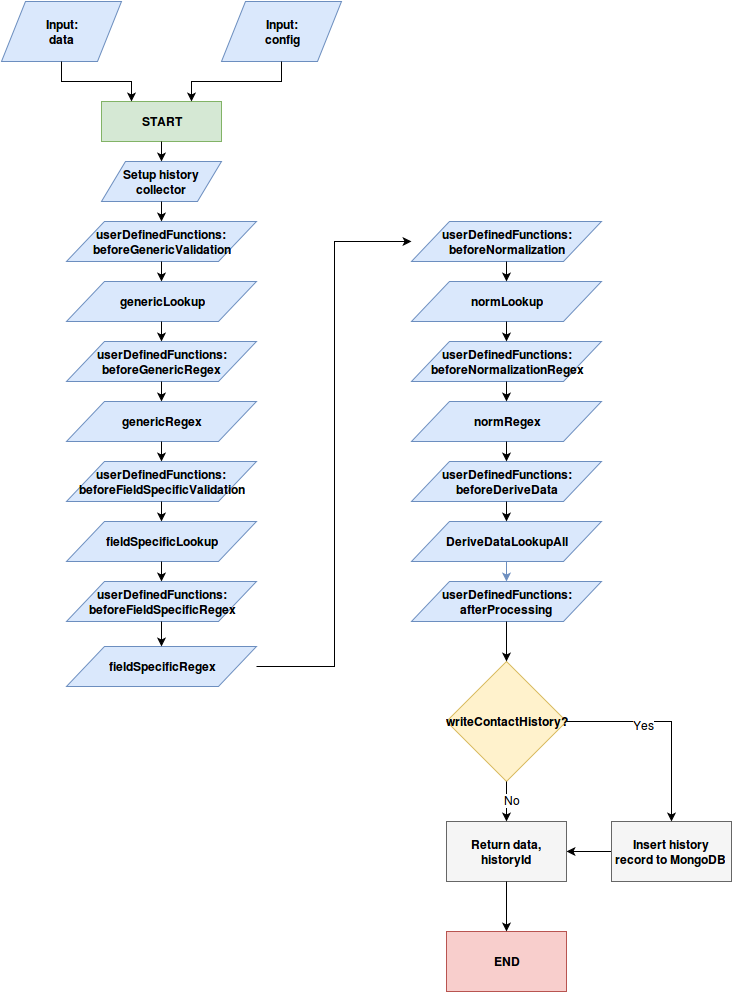

The diagram above was exported from draw.io. Its source (the exported page's mxGraphModel, read from the mxfile embedded in the PNG):
<mxGraphModel dx="1303" dy="734" grid="1" gridSize="10" guides="1" tooltips="1" connect="1" arrows="1" fold="1" page="1" pageScale="1" pageWidth="850" pageHeight="1100" background="#ffffff" math="0" shadow="0">
  <root>
    <mxCell id="0" />
    <mxCell id="1" parent="0" />
    <mxCell id="3d4a43e8ec488cdb-1" value="Input:&lt;br&gt;data&lt;br&gt;" style="shape=parallelogram;whiteSpace=wrap;html=1;fontStyle=1;fillColor=#dae8fc;strokeColor=#6c8ebf;" vertex="1" parent="1">
      <mxGeometry x="70" y="60" width="120" height="60" as="geometry" />
    </mxCell>
    <mxCell id="3d4a43e8ec488cdb-2" value="Input:&lt;br&gt;config&lt;br&gt;" style="shape=parallelogram;whiteSpace=wrap;html=1;fontStyle=1;fillColor=#dae8fc;strokeColor=#6c8ebf;" vertex="1" parent="1">
      <mxGeometry x="290" y="60" width="120" height="60" as="geometry" />
    </mxCell>
    <mxCell id="3d4a43e8ec488cdb-3" value="START" style="whiteSpace=wrap;html=1;fontStyle=1;fillColor=#d5e8d4;strokeColor=#82b366;" vertex="1" parent="1">
      <mxGeometry x="170" y="160" width="120" height="40" as="geometry" />
    </mxCell>
    <mxCell id="3d4a43e8ec488cdb-4" value="Setup history collector&lt;br&gt;" style="shape=parallelogram;whiteSpace=wrap;html=1;fontStyle=1;fillColor=#dae8fc;strokeColor=#6c8ebf;" vertex="1" parent="1">
      <mxGeometry x="170" y="220" width="120" height="40" as="geometry" />
    </mxCell>
    <mxCell id="3d4a43e8ec488cdb-8" value="userDefinedFunctions:&lt;br&gt;beforeGenericValidation&lt;br&gt;" style="shape=parallelogram;whiteSpace=wrap;html=1;fontStyle=1;fillColor=#dae8fc;strokeColor=#6c8ebf;" vertex="1" parent="1">
      <mxGeometry x="135" y="280" width="190" height="40" as="geometry" />
    </mxCell>
    <mxCell id="3d4a43e8ec488cdb-19" style="edgeStyle=orthogonalEdgeStyle;rounded=0;html=1;exitX=0.5;exitY=1;entryX=0.5;entryY=0;jettySize=auto;orthogonalLoop=1;" edge="1" parent="1" source="3d4a43e8ec488cdb-3" target="3d4a43e8ec488cdb-4">
      <mxGeometry relative="1" as="geometry" />
    </mxCell>
    <mxCell id="3d4a43e8ec488cdb-20" style="edgeStyle=orthogonalEdgeStyle;rounded=0;html=1;exitX=0.5;exitY=1;entryX=0.5;entryY=0;jettySize=auto;orthogonalLoop=1;" edge="1" parent="1" source="3d4a43e8ec488cdb-4" target="3d4a43e8ec488cdb-8">
      <mxGeometry relative="1" as="geometry" />
    </mxCell>
    <mxCell id="3d4a43e8ec488cdb-21" value="userDefinedFunctions:&lt;br&gt;beforeGenericRegex&lt;br&gt;" style="shape=parallelogram;whiteSpace=wrap;html=1;fontStyle=1;fillColor=#dae8fc;strokeColor=#6c8ebf;" vertex="1" parent="1">
      <mxGeometry x="135" y="400" width="190" height="40" as="geometry" />
    </mxCell>
    <mxCell id="3d4a43e8ec488cdb-22" value="userDefinedFunctions:&lt;br&gt;beforeFieldSpecificValidation" style="shape=parallelogram;whiteSpace=wrap;html=1;fontStyle=1;fillColor=#dae8fc;strokeColor=#6c8ebf;" vertex="1" parent="1">
      <mxGeometry x="135" y="520" width="190" height="40" as="geometry" />
    </mxCell>
    <mxCell id="3d4a43e8ec488cdb-23" value="userDefinedFunctions:&lt;br&gt;beforeFieldSpecificRegex" style="shape=parallelogram;whiteSpace=wrap;html=1;fontStyle=1;fillColor=#dae8fc;strokeColor=#6c8ebf;" vertex="1" parent="1">
      <mxGeometry x="135" y="640" width="190" height="40" as="geometry" />
    </mxCell>
    <mxCell id="3d4a43e8ec488cdb-24" value="userDefinedFunctions:&lt;br&gt;beforeNormalizationRegex" style="shape=parallelogram;whiteSpace=wrap;html=1;fontStyle=1;fillColor=#dae8fc;strokeColor=#6c8ebf;" vertex="1" parent="1">
      <mxGeometry x="480" y="400" width="190" height="40" as="geometry" />
    </mxCell>
    <mxCell id="3d4a43e8ec488cdb-25" value="userDefinedFunctions:&lt;br&gt;afterProcessing&lt;br&gt;" style="shape=parallelogram;whiteSpace=wrap;html=1;fontStyle=1;fillColor=#dae8fc;strokeColor=#6c8ebf;" vertex="1" parent="1">
      <mxGeometry x="480" y="640" width="190" height="40" as="geometry" />
    </mxCell>
    <mxCell id="3d4a43e8ec488cdb-26" value="userDefinedFunctions:&lt;br&gt;beforeDeriveData" style="shape=parallelogram;whiteSpace=wrap;html=1;fontStyle=1;fillColor=#dae8fc;strokeColor=#6c8ebf;" vertex="1" parent="1">
      <mxGeometry x="480" y="520" width="190" height="40" as="geometry" />
    </mxCell>
    <mxCell id="3d4a43e8ec488cdb-27" value="userDefinedFunctions:&lt;br&gt;beforeNormalization" style="shape=parallelogram;whiteSpace=wrap;html=1;fontStyle=1;fillColor=#dae8fc;strokeColor=#6c8ebf;" vertex="1" parent="1">
      <mxGeometry x="480" y="280" width="190" height="40" as="geometry" />
    </mxCell>
    <mxCell id="3d4a43e8ec488cdb-28" value="&lt;b&gt;genericLookup&lt;/b&gt;" style="shape=parallelogram;whiteSpace=wrap;html=1;fontStyle=0;fillColor=#dae8fc;strokeColor=#6c8ebf;" vertex="1" parent="1">
      <mxGeometry x="135" y="340" width="190" height="40" as="geometry" />
    </mxCell>
    <mxCell id="3d4a43e8ec488cdb-29" style="edgeStyle=orthogonalEdgeStyle;rounded=0;html=1;exitX=0.5;exitY=1;entryX=0.5;entryY=0;jettySize=auto;orthogonalLoop=1;" edge="1" parent="1" source="3d4a43e8ec488cdb-8" target="3d4a43e8ec488cdb-28">
      <mxGeometry relative="1" as="geometry" />
    </mxCell>
    <mxCell id="3d4a43e8ec488cdb-30" style="edgeStyle=orthogonalEdgeStyle;rounded=0;html=1;exitX=0.5;exitY=1;entryX=0.5;entryY=0;jettySize=auto;orthogonalLoop=1;" edge="1" parent="1" source="3d4a43e8ec488cdb-28" target="3d4a43e8ec488cdb-21">
      <mxGeometry relative="1" as="geometry" />
    </mxCell>
    <mxCell id="3d4a43e8ec488cdb-31" value="&lt;b&gt;genericRegex&lt;/b&gt;" style="shape=parallelogram;whiteSpace=wrap;html=1;fontStyle=0;fillColor=#dae8fc;strokeColor=#6c8ebf;" vertex="1" parent="1">
      <mxGeometry x="135" y="460" width="190" height="40" as="geometry" />
    </mxCell>
    <mxCell id="3d4a43e8ec488cdb-32" style="edgeStyle=orthogonalEdgeStyle;rounded=0;html=1;exitX=0.5;exitY=1;entryX=0.5;entryY=0;jettySize=auto;orthogonalLoop=1;" edge="1" parent="1" source="3d4a43e8ec488cdb-21" target="3d4a43e8ec488cdb-31">
      <mxGeometry relative="1" as="geometry" />
    </mxCell>
    <mxCell id="3d4a43e8ec488cdb-33" style="edgeStyle=orthogonalEdgeStyle;rounded=0;html=1;exitX=0.5;exitY=1;entryX=0.5;entryY=0;jettySize=auto;orthogonalLoop=1;" edge="1" parent="1" source="3d4a43e8ec488cdb-31" target="3d4a43e8ec488cdb-22">
      <mxGeometry relative="1" as="geometry" />
    </mxCell>
    <mxCell id="3d4a43e8ec488cdb-34" value="&lt;b&gt;fieldSpecificLookup&lt;/b&gt;" style="shape=parallelogram;whiteSpace=wrap;html=1;fontStyle=0;fillColor=#dae8fc;strokeColor=#6c8ebf;" vertex="1" parent="1">
      <mxGeometry x="135" y="580" width="190" height="40" as="geometry" />
    </mxCell>
    <mxCell id="3d4a43e8ec488cdb-35" style="edgeStyle=orthogonalEdgeStyle;rounded=0;html=1;exitX=0.5;exitY=1;entryX=0.5;entryY=0;jettySize=auto;orthogonalLoop=1;" edge="1" parent="1" source="3d4a43e8ec488cdb-22" target="3d4a43e8ec488cdb-34">
      <mxGeometry relative="1" as="geometry" />
    </mxCell>
    <mxCell id="3d4a43e8ec488cdb-36" style="edgeStyle=orthogonalEdgeStyle;rounded=0;html=1;exitX=0.5;exitY=1;entryX=0.5;entryY=0;jettySize=auto;orthogonalLoop=1;" edge="1" parent="1" source="3d4a43e8ec488cdb-34" target="3d4a43e8ec488cdb-23">
      <mxGeometry relative="1" as="geometry" />
    </mxCell>
    <mxCell id="3d4a43e8ec488cdb-37" value="&lt;b&gt;fieldSpecificRegex&lt;/b&gt;" style="shape=parallelogram;whiteSpace=wrap;html=1;fontStyle=0;fillColor=#dae8fc;strokeColor=#6c8ebf;" vertex="1" parent="1">
      <mxGeometry x="135" y="705" width="190" height="40" as="geometry" />
    </mxCell>
    <mxCell id="3d4a43e8ec488cdb-38" style="edgeStyle=orthogonalEdgeStyle;rounded=0;html=1;exitX=0.5;exitY=1;entryX=0.5;entryY=0;jettySize=auto;orthogonalLoop=1;" edge="1" parent="1" source="3d4a43e8ec488cdb-23" target="3d4a43e8ec488cdb-37">
      <mxGeometry relative="1" as="geometry" />
    </mxCell>
    <mxCell id="3d4a43e8ec488cdb-40" style="edgeStyle=orthogonalEdgeStyle;rounded=0;html=1;exitX=1;exitY=0.5;entryX=0;entryY=0.5;jettySize=auto;orthogonalLoop=1;" edge="1" parent="1" source="3d4a43e8ec488cdb-37" target="3d4a43e8ec488cdb-27">
      <mxGeometry relative="1" as="geometry" />
    </mxCell>
    <mxCell id="3d4a43e8ec488cdb-41" value="&lt;b&gt;normLookup&lt;/b&gt;" style="shape=parallelogram;whiteSpace=wrap;html=1;fontStyle=0;fillColor=#dae8fc;strokeColor=#6c8ebf;" vertex="1" parent="1">
      <mxGeometry x="480" y="340" width="190" height="40" as="geometry" />
    </mxCell>
    <mxCell id="3d4a43e8ec488cdb-42" style="edgeStyle=orthogonalEdgeStyle;rounded=0;html=1;exitX=0.5;exitY=1;entryX=0.5;entryY=0;jettySize=auto;orthogonalLoop=1;" edge="1" parent="1" source="3d4a43e8ec488cdb-27" target="3d4a43e8ec488cdb-41">
      <mxGeometry relative="1" as="geometry" />
    </mxCell>
    <mxCell id="3d4a43e8ec488cdb-43" value="&lt;b&gt;normRegex&lt;/b&gt;" style="shape=parallelogram;whiteSpace=wrap;html=1;fontStyle=0;fillColor=#dae8fc;strokeColor=#6c8ebf;" vertex="1" parent="1">
      <mxGeometry x="480" y="460" width="190" height="40" as="geometry" />
    </mxCell>
    <mxCell id="3d4a43e8ec488cdb-45" value="&lt;b&gt;DeriveDataLookupAll&lt;/b&gt;" style="shape=parallelogram;whiteSpace=wrap;html=1;fontStyle=0;fillColor=#dae8fc;strokeColor=#6c8ebf;" vertex="1" parent="1">
      <mxGeometry x="480" y="580" width="190" height="40" as="geometry" />
    </mxCell>
    <mxCell id="3d4a43e8ec488cdb-47" style="edgeStyle=orthogonalEdgeStyle;rounded=0;html=1;exitX=0.5;exitY=1;entryX=0.5;entryY=0;jettySize=auto;orthogonalLoop=1;" edge="1" parent="1" source="3d4a43e8ec488cdb-41" target="3d4a43e8ec488cdb-24">
      <mxGeometry relative="1" as="geometry" />
    </mxCell>
    <mxCell id="3d4a43e8ec488cdb-48" style="edgeStyle=orthogonalEdgeStyle;rounded=0;html=1;exitX=0.5;exitY=1;entryX=0.5;entryY=0;jettySize=auto;orthogonalLoop=1;" edge="1" parent="1" source="3d4a43e8ec488cdb-24" target="3d4a43e8ec488cdb-43">
      <mxGeometry relative="1" as="geometry" />
    </mxCell>
    <mxCell id="3d4a43e8ec488cdb-49" style="edgeStyle=orthogonalEdgeStyle;rounded=0;html=1;exitX=0.5;exitY=1;entryX=0.5;entryY=0;jettySize=auto;orthogonalLoop=1;" edge="1" parent="1" source="3d4a43e8ec488cdb-43" target="3d4a43e8ec488cdb-26">
      <mxGeometry relative="1" as="geometry" />
    </mxCell>
    <mxCell id="3d4a43e8ec488cdb-50" style="edgeStyle=orthogonalEdgeStyle;rounded=0;html=1;exitX=0.5;exitY=1;entryX=0.5;entryY=0;jettySize=auto;orthogonalLoop=1;" edge="1" parent="1" source="3d4a43e8ec488cdb-26" target="3d4a43e8ec488cdb-45">
      <mxGeometry relative="1" as="geometry" />
    </mxCell>
    <mxCell id="3d4a43e8ec488cdb-51" style="edgeStyle=orthogonalEdgeStyle;rounded=0;html=1;exitX=0.5;exitY=1;entryX=0.5;entryY=0;jettySize=auto;orthogonalLoop=1;fillColor=#dae8fc;strokeColor=#6c8ebf;" edge="1" parent="1" source="3d4a43e8ec488cdb-45" target="3d4a43e8ec488cdb-25">
      <mxGeometry relative="1" as="geometry" />
    </mxCell>
    <mxCell id="3d4a43e8ec488cdb-52" value="writeContactHistory?" style="rhombus;whiteSpace=wrap;html=1;fontStyle=1;fillColor=#fff2cc;strokeColor=#d6b656;" vertex="1" parent="1">
      <mxGeometry x="515" y="720" width="120" height="120" as="geometry" />
    </mxCell>
    <mxCell id="3d4a43e8ec488cdb-53" style="edgeStyle=orthogonalEdgeStyle;rounded=0;html=1;exitX=0.5;exitY=1;entryX=0.5;entryY=0;jettySize=auto;orthogonalLoop=1;" edge="1" parent="1" source="3d4a43e8ec488cdb-25" target="3d4a43e8ec488cdb-52">
      <mxGeometry relative="1" as="geometry" />
    </mxCell>
    <mxCell id="6ecd01a5be9928d-1" style="edgeStyle=orthogonalEdgeStyle;rounded=0;html=1;exitX=0;exitY=0.5;entryX=1;entryY=0.5;jettySize=auto;orthogonalLoop=1;" edge="1" parent="1" source="3d4a43e8ec488cdb-54" target="3d4a43e8ec488cdb-55">
      <mxGeometry relative="1" as="geometry" />
    </mxCell>
    <mxCell id="3d4a43e8ec488cdb-54" value="Insert history record to MongoDB&lt;br&gt;" style="whiteSpace=wrap;html=1;fontStyle=1;fillColor=#f5f5f5;strokeColor=#666666;" vertex="1" parent="1">
      <mxGeometry x="680" y="880" width="120" height="60" as="geometry" />
    </mxCell>
    <mxCell id="3d4a43e8ec488cdb-55" value="Return data, historyId&lt;br&gt;" style="whiteSpace=wrap;html=1;fontStyle=1;fillColor=#f5f5f5;strokeColor=#666666;" vertex="1" parent="1">
      <mxGeometry x="515" y="880" width="120" height="60" as="geometry" />
    </mxCell>
    <mxCell id="3d4a43e8ec488cdb-56" style="edgeStyle=orthogonalEdgeStyle;rounded=0;html=1;exitX=1;exitY=0.5;entryX=0.5;entryY=0;jettySize=auto;orthogonalLoop=1;" edge="1" parent="1" source="3d4a43e8ec488cdb-52" target="3d4a43e8ec488cdb-54">
      <mxGeometry relative="1" as="geometry" />
    </mxCell>
    <mxCell id="3d4a43e8ec488cdb-57" value="Yes" style="text;html=1;resizable=0;points=[];align=center;verticalAlign=middle;labelBackgroundColor=#ffffff;" vertex="1" connectable="0" parent="3d4a43e8ec488cdb-56">
      <mxGeometry x="-0.2488" y="-3" relative="1" as="geometry">
        <mxPoint as="offset" />
      </mxGeometry>
    </mxCell>
    <mxCell id="3d4a43e8ec488cdb-58" style="edgeStyle=orthogonalEdgeStyle;rounded=0;html=1;exitX=0.5;exitY=1;entryX=0.5;entryY=0;jettySize=auto;orthogonalLoop=1;" edge="1" parent="1" source="3d4a43e8ec488cdb-52" target="3d4a43e8ec488cdb-55">
      <mxGeometry relative="1" as="geometry" />
    </mxCell>
    <mxCell id="3d4a43e8ec488cdb-59" value="No" style="text;html=1;resizable=0;points=[];align=center;verticalAlign=middle;labelBackgroundColor=#ffffff;" vertex="1" connectable="0" parent="3d4a43e8ec488cdb-58">
      <mxGeometry x="-0.1" y="5" relative="1" as="geometry">
        <mxPoint as="offset" />
      </mxGeometry>
    </mxCell>
    <mxCell id="3d4a43e8ec488cdb-60" value="END" style="whiteSpace=wrap;html=1;fontStyle=1;fillColor=#f8cecc;strokeColor=#b85450;" vertex="1" parent="1">
      <mxGeometry x="515" y="990" width="120" height="60" as="geometry" />
    </mxCell>
    <mxCell id="3d4a43e8ec488cdb-61" style="edgeStyle=orthogonalEdgeStyle;rounded=0;html=1;exitX=0.5;exitY=1;entryX=0.5;entryY=0;jettySize=auto;orthogonalLoop=1;" edge="1" parent="1" source="3d4a43e8ec488cdb-55" target="3d4a43e8ec488cdb-60">
      <mxGeometry relative="1" as="geometry" />
    </mxCell>
    <mxCell id="3d4a43e8ec488cdb-62" style="edgeStyle=orthogonalEdgeStyle;rounded=0;html=1;exitX=0.5;exitY=1;entryX=0.25;entryY=0;jettySize=auto;orthogonalLoop=1;" edge="1" parent="1" source="3d4a43e8ec488cdb-1" target="3d4a43e8ec488cdb-3">
      <mxGeometry relative="1" as="geometry" />
    </mxCell>
    <mxCell id="3d4a43e8ec488cdb-63" style="edgeStyle=orthogonalEdgeStyle;rounded=0;html=1;exitX=0.5;exitY=1;entryX=0.75;entryY=0;jettySize=auto;orthogonalLoop=1;" edge="1" parent="1" source="3d4a43e8ec488cdb-2" target="3d4a43e8ec488cdb-3">
      <mxGeometry relative="1" as="geometry" />
    </mxCell>
  </root>
</mxGraphModel>